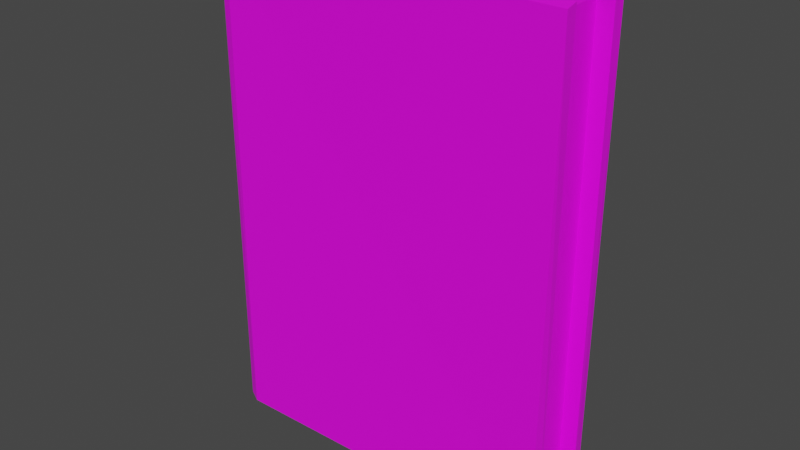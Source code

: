 # Source: Book_Violet.blend  (saved by Blender 2.82.7; exported with 4.5.12 LTS)
import bpy
from mathutils import Matrix  # noqa: F401  (used for matrix-valued properties, if any)

bpy.ops.wm.read_factory_settings(use_empty=True)
scene = bpy.context.scene
scene.name = 'Scene'

# ---- collections
col_collection = bpy.data.collections.new('Collection'); scene.collection.children.link(col_collection)

# ---- images (referenced by path relative to the original .blend; pixels are not part of the script)
import os
ASSET_DIR = os.environ.get("B2B_ASSET_DIR", "")  # directory of the original .blend (textures are referenced by path, not embedded)
HERE = os.path.dirname(os.path.abspath(__file__))  # packed textures are extracted next to this script under _unpacked/

def load_image(name, relpath, width, height, colorspace="sRGB"):
    """Load a texture the original file referenced (path relative to the .blend, or extracted next to this script)."""
    p = next((c for c in (os.path.join(HERE, relpath), os.path.join(ASSET_DIR, relpath)) if relpath and os.path.exists(c)), "")
    if p:
        img = bpy.data.images.load(p, check_existing=True)
        img.name = name
    else:  # same state as the original file: an image datablock whose file is absent (Cycles renders it pink)
        img = bpy.data.images.new(name, width, height)
        img.source = "FILE"
        img.filepath = "//" + (relpath or name)
    img.colorspace_settings.name = colorspace
    return img
img_colorpalette_png_001 = load_image('ColorPalette.png.001', 'ColorPalette.png', 1024, 1024, 'sRGB')

# ---- materials (node trees are filled in below, after node groups)
mat_colorpalette_001 = bpy.data.materials.new('ColorPalette.001')
mat_colorpalette_001.use_transparent_shadow = False

# ---- material node trees
mat_colorpalette_001.use_nodes = True; mat_colorpalette_001.node_tree.nodes.clear()
_N = mat_colorpalette_001.node_tree.nodes; _L = mat_colorpalette_001.node_tree.links
n0 = _N.new('ShaderNodeOutputMaterial'); n0.name = 'Material Output'; n0.location = (300, 300)
n1 = _N.new('ShaderNodeBsdfPrincipled'); n1.name = 'Principled BSDF'; n1.location = (10, 300)
n1.distribution = 'GGX'
n1.subsurface_method = 'BURLEY'
n1.inputs[3].default_value = 1.45
n1.inputs[27].default_value = (0.0, 0.0, 0.0, 1.0)
n1.inputs[28].default_value = 1.0
n2 = _N.new('ShaderNodeTexImage'); n2.name = 'Image Texture'; n2.location = (-280, 280)
n2.image = img_colorpalette_png_001
_L.new(n1.outputs[0], n0.inputs[0])
_L.new(n2.outputs[0], n1.inputs[0])
n0.is_active_output = True

# ---- world
world_world = bpy.data.worlds.new('World'); scene.world = world_world
world_world.use_nodes = True; world_world.node_tree.nodes.clear()
_N = world_world.node_tree.nodes; _L = world_world.node_tree.links
n0 = _N.new('ShaderNodeOutputWorld'); n0.name = 'World Output'; n0.location = (300, 300)
n1 = _N.new('ShaderNodeBackground'); n1.name = 'Background'; n1.location = (10, 300)
n1.inputs[0].default_value = (0.05088, 0.05088, 0.05088, 1.0)
_L.new(n1.outputs[0], n0.inputs[0])
n0.is_active_output = True
world_world.color = (0.05088, 0.05088, 0.05088)
world_world.use_sun_shadow = False
world_world.sun_shadow_jitter_overblur = 0.0

# ---- meshes
me_cube_001 = bpy.data.meshes.new('Cube.001')
me_cube_001.from_pydata([(-0.9905, -0.9025, -0.9916), (-0.9953, -0.885, 1.003), (0.9922, -0.9885, -0.9895), (1.001, -0.9881, 0.9881), (-1.023, -0.699, -1.0), (1.0, -0.699, 1.0), (-1.023, -0.699, 1.0), (1.0, -0.699, -1.0), (-0.9251, -1.043, -1.001), (-0.9375, -0.9602, 1.005), (-0.9662, -0.699, 1.0), (-0.9662, -0.699, -1.0), (0.9123, -0.6832, -0.955), (0.9123, -0.6832, 0.955), (-0.9665, -0.6832, 0.955), (-0.9665, -0.6832, -0.955), (-0.9905, 0.9025, -0.9916), (-0.9953, 0.885, 1.003), (0.9922, 0.9885, -0.9895), (1.001, 0.9881, 0.9881), (-1.033, 0.0, -1.0), (-1.033, 0.0, 1.0), (-1.023, 0.699, -1.0), (1.0, 0.699, 1.0), (-1.023, 0.699, 1.0), (1.0, 0.699, -1.0), (-0.9251, 1.043, -1.001), (-0.9375, 0.9602, 1.005), (-0.9759, 0.0, 1.0), (-0.9759, 0.0, -1.0), (-0.9662, 0.699, 1.0), (-0.9662, 0.699, -1.0), (0.9123, 0.6832, -0.955), (0.9123, 0.0, -0.955), (-0.9762, 0.0, 0.955), (0.9123, 0.0, 0.955), (0.9123, 0.6832, 0.955), (-0.9665, 0.6832, 0.955), (-0.9762, 0.0, -0.955), (-0.9665, 0.6832, -0.955)], [], [(7, 5, 3, 2), (8, 9, 1, 0), (11, 7, 2, 8), (10, 6, 1, 9), (4, 6, 21, 20), (0, 1, 6, 4), (28, 21, 6, 10), (28, 10, 14, 34), (11, 29, 38, 15), (20, 29, 11, 4), (10, 5, 13, 14), (5, 10, 9, 3), (4, 11, 8, 0), (2, 3, 9, 8), (38, 33, 12, 15), (33, 35, 13, 12), (35, 34, 14, 13), (7, 11, 15, 12), (5, 7, 12, 13), (25, 18, 19, 23), (26, 16, 17, 27), (31, 26, 18, 25), (30, 27, 17, 24), (22, 20, 21, 24), (16, 22, 24, 17), (28, 30, 24, 21), (28, 34, 37, 30), (31, 39, 38, 29), (20, 22, 31, 29), (30, 37, 36, 23), (23, 19, 27, 30), (22, 16, 26, 31), (18, 26, 27, 19), (38, 39, 32, 33), (33, 32, 36, 35), (35, 36, 37, 34), (25, 32, 39, 31), (23, 36, 32, 25)])
_uv = me_cube_001.uv_layers.new(name='UVMap')
_uv.uv.foreach_set('vector', [0.4356, 0.3228, 0.4414, 0.3228, 0.4414, 0.3237, 0.4356, 0.3237, 0.4356, 0.3293, 0.4414, 0.3293, 0.4414, 0.3295, 0.4356, 0.3295, 0.43, 0.3228, 0.4356, 0.3228, 0.4356, 0.3237, 0.43, 0.3237, 0.447, 0.3228, 0.4471, 0.3228, 0.4471, 0.3237, 0.447, 0.3237, 0.4356, 0.3072, 0.4414, 0.3072, 0.4414, 0.3092, 0.4356, 0.3092, 0.4356, 0.3063, 0.4414, 0.3063, 0.4414, 0.3072, 0.4356, 0.3072, 0.447, 0.3208, 0.4471, 0.3208, 0.4471, 0.3228, 0.447, 0.3228, 0.447, 0.3208, 0.447, 0.3228, 0.447, 0.3228, 0.447, 0.3208, 0.43, 0.3228, 0.43, 0.3208, 0.43, 0.3208, 0.43, 0.3228, 0.4298, 0.3208, 0.43, 0.3208, 0.43, 0.3228, 0.4298, 0.3228, 0.447, 0.3228, 0.4414, 0.3228, 0.4414, 0.3228, 0.447, 0.3228, 0.4414, 0.3228, 0.447, 0.3228, 0.447, 0.3237, 0.4414, 0.3237, 0.4298, 0.3228, 0.43, 0.3228, 0.43, 0.3237, 0.4298, 0.3237, 0.4356, 0.3237, 0.4414, 0.3237, 0.4414, 0.3293, 0.4356, 0.3293, 0.0584, 0.1682, 0.06401, 0.1682, 0.06401, 0.1702, 0.0584, 0.1702, 0.06401, 0.1682, 0.06979, 0.1682, 0.06979, 0.1702, 0.06401, 0.1702, 0.06979, 0.1682, 0.0754, 0.1682, 0.0754, 0.1702, 0.06979, 0.1702, 0.4356, 0.3228, 0.43, 0.3228, 0.43, 0.3228, 0.4356, 0.3228, 0.4414, 0.3228, 0.4356, 0.3228, 0.4356, 0.3228, 0.4414, 0.3228, 0.4356, 0.3228, 0.4356, 0.3237, 0.4414, 0.3237, 0.4414, 0.3228, 0.4356, 0.3293, 0.4356, 0.3295, 0.4414, 0.3295, 0.4414, 0.3293, 0.43, 0.3228, 0.43, 0.3237, 0.4356, 0.3237, 0.4356, 0.3228, 0.447, 0.3228, 0.447, 0.3237, 0.4471, 0.3237, 0.4471, 0.3228, 0.4356, 0.3072, 0.4356, 0.3092, 0.4414, 0.3092, 0.4414, 0.3072, 0.4356, 0.3063, 0.4356, 0.3072, 0.4414, 0.3072, 0.4414, 0.3063, 0.447, 0.3208, 0.447, 0.3228, 0.4471, 0.3228, 0.4471, 0.3208, 0.447, 0.3208, 0.447, 0.3208, 0.447, 0.3228, 0.447, 0.3228, 0.43, 0.3228, 0.43, 0.3228, 0.43, 0.3208, 0.43, 0.3208, 0.4298, 0.3208, 0.4298, 0.3228, 0.43, 0.3228, 0.43, 0.3208, 0.447, 0.3228, 0.447, 0.3228, 0.4414, 0.3228, 0.4414, 0.3228, 0.4414, 0.3228, 0.4414, 0.3237, 0.447, 0.3237, 0.447, 0.3228, 0.4298, 0.3228, 0.4298, 0.3237, 0.43, 0.3237, 0.43, 0.3228, 0.4356, 0.3237, 0.4356, 0.3293, 0.4414, 0.3293, 0.4414, 0.3237, 0.0584, 0.1682, 0.0584, 0.1702, 0.06401, 0.1702, 0.06401, 0.1682, 0.06401, 0.1682, 0.06401, 0.1702, 0.06979, 0.1702, 0.06979, 0.1682, 0.06979, 0.1682, 0.06979, 0.1702, 0.0754, 0.1702, 0.0754, 0.1682, 0.4356, 0.3228, 0.4356, 0.3228, 0.43, 0.3228, 0.43, 0.3228, 0.4414, 0.3228, 0.4414, 0.3228, 0.4356, 0.3228, 0.4356, 0.3228])
me_cube_001.materials.append(mat_colorpalette_001)
me_cube_001.use_remesh_fix_poles = True
me_cube_001.use_remesh_preserve_attributes = False
me_cube_001.use_mirror_vertex_groups = False
me_cube_001.update()

# ---- objects
ob_book_violet = bpy.data.objects.new('Book_Violet', me_cube_001)

# ---- transforms, parenting, visibility, modifiers, constraints
ob_book_violet.location = (0.0, 0.0, 0.0)
ob_book_violet.scale = (0.1106, 0.02442, 0.151)
ob_book_violet.lineart.crease_threshold = 0.0

# ---- collection membership
col_collection.objects.link(ob_book_violet)

# ---- scene / render settings (as saved in the file)
scene.frame_start = 1; scene.frame_end = 250; scene.frame_set(1)
scene.render.engine = 'BLENDER_EEVEE_NEXT'
scene.cycles.use_denoising = False
scene.cycles.samples = 128
scene.cycles.sampling_pattern = 'TABULATED_SOBOL'
scene.cycles.use_adaptive_sampling = False
scene.cycles.use_light_tree = False
scene.view_settings.view_transform = 'Filmic'
bpy.context.view_layer.update()

# ---- added for rendering (the .blend has no active camera and no usable light): camera, sun
cam_auto = bpy.data.cameras.new('AutoCamera')
cam_auto.lens = 50.0
cam_auto.sensor_width = 36.0
cam_auto.clip_end = 1000.0
ob_auto_camera = bpy.data.objects.new('AutoCamera', cam_auto)
scene.collection.objects.link(ob_auto_camera)
ob_auto_camera.location = (0.350531, -0.422732, 0.282108)
ob_auto_camera.rotation_euler = (1.09748, -7.21219e-08, 0.694738)
scene.camera = ob_auto_camera
light_auto_sun = bpy.data.lights.new('AutoSun', 'SUN')
light_auto_sun.energy = 3.0
light_auto_sun.angle = 0.0523599
ob_auto_sun = bpy.data.objects.new('AutoSun', light_auto_sun)
scene.collection.objects.link(ob_auto_sun)
ob_auto_sun.rotation_euler = (0.872665, 0.174533, 0.523599)
bpy.context.view_layer.update()
